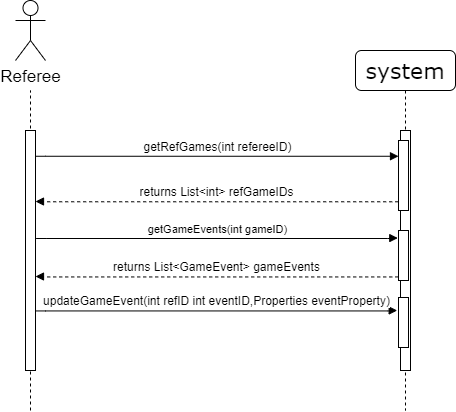

The diagram above was exported from draw.io. Its source (the exported page's mxGraphModel, read from the mxfile embedded in the PNG):
<mxGraphModel dx="1137" dy="557" grid="1" gridSize="10" guides="1" tooltips="1" connect="1" arrows="1" fold="1" page="1" pageScale="1" pageWidth="1100" pageHeight="850" background="#ffffff" math="0" shadow="0">
  <root>
    <mxCell id="0" />
    <mxCell id="1" parent="0" />
    <mxCell id="XKLUptQbcWkRqj4vOACY-1" value="" style="endArrow=none;dashed=1;html=1;" parent="1" edge="1">
      <mxGeometry width="50" height="50" relative="1" as="geometry">
        <mxPoint x="117" y="440" as="sourcePoint" />
        <mxPoint x="117" y="120" as="targetPoint" />
      </mxGeometry>
    </mxCell>
    <mxCell id="7baba1c4bc27f4b0-2" value="&lt;span style=&quot;font-size: 22px&quot;&gt;system&lt;/span&gt;" style="shape=umlLifeline;perimeter=lifelinePerimeter;whiteSpace=wrap;html=1;container=1;collapsible=0;recursiveResize=0;outlineConnect=0;rounded=1;shadow=0;comic=0;labelBackgroundColor=none;strokeWidth=1;fontFamily=Verdana;fontSize=12;align=center;" parent="1" vertex="1">
      <mxGeometry x="442" y="80" width="100" height="360" as="geometry" />
    </mxCell>
    <mxCell id="7baba1c4bc27f4b0-10" value="" style="html=1;points=[];perimeter=orthogonalPerimeter;rounded=0;shadow=0;comic=0;labelBackgroundColor=none;strokeWidth=1;fontFamily=Verdana;fontSize=12;align=center;" parent="7baba1c4bc27f4b0-2" vertex="1">
      <mxGeometry x="45" y="80" width="10" height="240" as="geometry" />
    </mxCell>
    <mxCell id="XKLUptQbcWkRqj4vOACY-13" value="" style="html=1;points=[];perimeter=orthogonalPerimeter;rounded=0;shadow=0;comic=0;labelBackgroundColor=none;strokeWidth=1;fontFamily=Verdana;fontSize=12;align=center;" parent="7baba1c4bc27f4b0-2" vertex="1">
      <mxGeometry x="43" y="90" width="10" height="70" as="geometry" />
    </mxCell>
    <mxCell id="XKLUptQbcWkRqj4vOACY-19" value="" style="html=1;points=[];perimeter=orthogonalPerimeter;rounded=0;shadow=0;comic=0;labelBackgroundColor=none;strokeWidth=1;fontFamily=Verdana;fontSize=12;align=center;" parent="7baba1c4bc27f4b0-2" vertex="1">
      <mxGeometry x="43" y="180" width="10" height="50" as="geometry" />
    </mxCell>
    <mxCell id="eWdfjKnFA4BkVdjXixH--8" value="" style="html=1;points=[];perimeter=orthogonalPerimeter;rounded=0;shadow=0;comic=0;labelBackgroundColor=none;strokeWidth=1;fontFamily=Verdana;fontSize=12;align=center;" parent="7baba1c4bc27f4b0-2" vertex="1">
      <mxGeometry x="43" y="247" width="10" height="50" as="geometry" />
    </mxCell>
    <mxCell id="7baba1c4bc27f4b0-11" value="&lt;span style=&quot;font-family: &amp;#34;helvetica&amp;#34; ; background-color: rgb(255 , 255 , 255)&quot;&gt;getRefGames(int refereeID)&lt;/span&gt;" style="html=1;verticalAlign=bottom;endArrow=block;labelBackgroundColor=none;fontFamily=Verdana;fontSize=12;edgeStyle=elbowEdgeStyle;elbow=vertical;exitX=1.022;exitY=0.107;exitDx=0;exitDy=0;exitPerimeter=0;" parent="1" source="7baba1c4bc27f4b0-9" target="XKLUptQbcWkRqj4vOACY-13" edge="1">
      <mxGeometry relative="1" as="geometry">
        <mxPoint x="2.1400000000001" y="180.15999999999997" as="sourcePoint" />
        <mxPoint x="484.94000000000005" y="183.78999999999996" as="targetPoint" />
      </mxGeometry>
    </mxCell>
    <mxCell id="7baba1c4bc27f4b0-9" value="" style="html=1;points=[];perimeter=orthogonalPerimeter;rounded=0;shadow=0;comic=0;labelBackgroundColor=none;strokeWidth=1;fontFamily=Verdana;fontSize=12;align=center;" parent="1" vertex="1">
      <mxGeometry x="112" y="160" width="10" height="240" as="geometry" />
    </mxCell>
    <mxCell id="XKLUptQbcWkRqj4vOACY-4" value="Referee" style="shape=umlActor;verticalLabelPosition=bottom;labelBackgroundColor=#ffffff;verticalAlign=top;html=1;outlineConnect=0;fontSize=17;" parent="1" vertex="1">
      <mxGeometry x="102" y="30" width="30" height="60" as="geometry" />
    </mxCell>
    <mxCell id="XKLUptQbcWkRqj4vOACY-11" value="&lt;span style=&quot;font-family: &amp;#34;helvetica&amp;#34; ; background-color: rgb(255 , 255 , 255)&quot;&gt;returns List&amp;lt;int&amp;gt; refGameIDs&lt;/span&gt;" style="html=1;verticalAlign=bottom;endArrow=block;labelBackgroundColor=none;fontFamily=Verdana;fontSize=12;edgeStyle=elbowEdgeStyle;elbow=vertical;exitX=-0.034;exitY=0.762;exitDx=0;exitDy=0;exitPerimeter=0;dashed=1;" parent="1" edge="1">
      <mxGeometry relative="1" as="geometry">
        <mxPoint x="484.6600000000001" y="231.34000000000003" as="sourcePoint" />
        <mxPoint x="122.00000000000023" y="231" as="targetPoint" />
        <Array as="points" />
      </mxGeometry>
    </mxCell>
    <mxCell id="XKLUptQbcWkRqj4vOACY-12" value="&lt;span style=&quot;font-family: &amp;#34;helvetica&amp;#34; ; font-size: 11px ; background-color: rgb(255 , 255 , 255)&quot;&gt;getGameEvents(int gameID)&lt;/span&gt;" style="html=1;verticalAlign=bottom;endArrow=block;labelBackgroundColor=none;fontFamily=Verdana;fontSize=12;edgeStyle=elbowEdgeStyle;elbow=vertical;exitX=1.06;exitY=0.483;exitDx=0;exitDy=0;exitPerimeter=0;entryX=-0.271;entryY=0.691;entryDx=0;entryDy=0;entryPerimeter=0;" parent="1" edge="1">
      <mxGeometry relative="1" as="geometry">
        <mxPoint x="122.60000000000002" y="268.09000000000003" as="sourcePoint" />
        <mxPoint x="484.28999999999996" y="267.56000000000006" as="targetPoint" />
        <Array as="points">
          <mxPoint x="220" y="268" />
        </Array>
      </mxGeometry>
    </mxCell>
    <mxCell id="eWdfjKnFA4BkVdjXixH--5" value="&lt;span style=&quot;font-family: &amp;#34;helvetica&amp;#34; ; background-color: rgb(255 , 255 , 255)&quot;&gt;returns List&amp;lt;GameEvent&amp;gt; gameEvents&lt;/span&gt;" style="html=1;verticalAlign=bottom;endArrow=block;labelBackgroundColor=none;fontFamily=Verdana;fontSize=12;edgeStyle=elbowEdgeStyle;elbow=vertical;exitX=-0.034;exitY=0.762;exitDx=0;exitDy=0;exitPerimeter=0;dashed=1;" parent="1" edge="1">
      <mxGeometry relative="1" as="geometry">
        <mxPoint x="484.6600000000001" y="306.34000000000003" as="sourcePoint" />
        <mxPoint x="122.00000000000023" y="306" as="targetPoint" />
        <Array as="points" />
      </mxGeometry>
    </mxCell>
    <mxCell id="eWdfjKnFA4BkVdjXixH--9" value="&lt;span style=&quot;font-family: &amp;#34;helvetica&amp;#34; ; background-color: rgb(255 , 255 , 255)&quot;&gt;updateGameEvent(int refID int eventID,Properties eventProperty)&lt;/span&gt;" style="html=1;verticalAlign=bottom;endArrow=block;labelBackgroundColor=none;fontFamily=Verdana;fontSize=12;edgeStyle=elbowEdgeStyle;elbow=vertical;exitX=1.06;exitY=0.483;exitDx=0;exitDy=0;exitPerimeter=0;entryX=-0.271;entryY=0.691;entryDx=0;entryDy=0;entryPerimeter=0;" parent="1" edge="1">
      <mxGeometry relative="1" as="geometry">
        <mxPoint x="122.00000000000003" y="340.53000000000003" as="sourcePoint" />
        <mxPoint x="483.68999999999994" y="340.00000000000006" as="targetPoint" />
        <Array as="points">
          <mxPoint x="219.4" y="340.44" />
        </Array>
      </mxGeometry>
    </mxCell>
  </root>
</mxGraphModel>